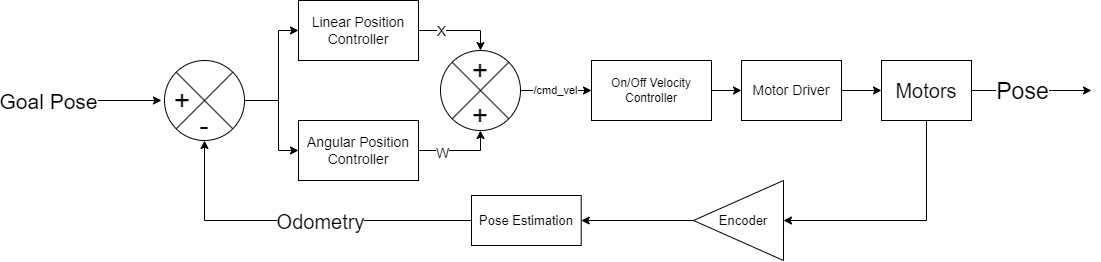

The diagram above was exported from draw.io. Its source (the exported page's mxGraphModel, read from the mxfile embedded in the PNG):
<mxGraphModel dx="1323" dy="688" grid="1" gridSize="10" guides="1" tooltips="1" connect="1" arrows="1" fold="1" page="1" pageScale="1" pageWidth="850" pageHeight="1100" math="1" shadow="0">
  <root>
    <mxCell id="0" />
    <mxCell id="1" parent="0" />
    <mxCell id="cjaMDJF_FV3TBmMkhMj4-3" value="" style="endArrow=classic;html=1;rounded=0;" parent="1" edge="1">
      <mxGeometry width="50" height="50" relative="1" as="geometry">
        <mxPoint x="170" y="280" as="sourcePoint" />
        <mxPoint x="250" y="280" as="targetPoint" />
      </mxGeometry>
    </mxCell>
    <mxCell id="cjaMDJF_FV3TBmMkhMj4-14" value="Goal Pose" style="edgeLabel;html=1;align=center;verticalAlign=middle;resizable=0;points=[];fontSize=21;" parent="cjaMDJF_FV3TBmMkhMj4-3" vertex="1" connectable="0">
      <mxGeometry x="-0.4" y="-4" relative="1" as="geometry">
        <mxPoint x="-57" y="-4" as="offset" />
      </mxGeometry>
    </mxCell>
    <mxCell id="cjaMDJF_FV3TBmMkhMj4-6" style="edgeStyle=orthogonalEdgeStyle;rounded=0;orthogonalLoop=1;jettySize=auto;html=1;exitX=0;exitY=0.5;exitDx=0;exitDy=0;entryX=0.5;entryY=1;entryDx=0;entryDy=0;" parent="1" source="cjaMDJF_FV3TBmMkhMj4-36" target="cjaMDJF_FV3TBmMkhMj4-5" edge="1">
      <mxGeometry relative="1" as="geometry" />
    </mxCell>
    <mxCell id="cjaMDJF_FV3TBmMkhMj4-13" value="Odometry" style="edgeLabel;html=1;align=center;verticalAlign=middle;resizable=0;points=[];fontSize=20;" parent="cjaMDJF_FV3TBmMkhMj4-6" vertex="1" connectable="0">
      <mxGeometry x="-0.6" y="3" relative="1" as="geometry">
        <mxPoint x="-82" y="-3" as="offset" />
      </mxGeometry>
    </mxCell>
    <mxCell id="cjaMDJF_FV3TBmMkhMj4-5" value="" style="shape=sumEllipse;perimeter=ellipsePerimeter;whiteSpace=wrap;html=1;backgroundOutline=1;" parent="1" vertex="1">
      <mxGeometry x="253" y="240" width="80" height="80" as="geometry" />
    </mxCell>
    <mxCell id="cjaMDJF_FV3TBmMkhMj4-17" style="edgeStyle=orthogonalEdgeStyle;rounded=0;orthogonalLoop=1;jettySize=auto;html=1;entryX=0;entryY=0.5;entryDx=0;entryDy=0;fontSize=14;" parent="1" target="cjaMDJF_FV3TBmMkhMj4-15" edge="1">
      <mxGeometry relative="1" as="geometry">
        <mxPoint x="367" y="280" as="sourcePoint" />
        <Array as="points">
          <mxPoint x="367" y="210" />
        </Array>
      </mxGeometry>
    </mxCell>
    <mxCell id="cjaMDJF_FV3TBmMkhMj4-18" style="edgeStyle=orthogonalEdgeStyle;rounded=0;orthogonalLoop=1;jettySize=auto;html=1;fontSize=14;exitX=1;exitY=0.5;exitDx=0;exitDy=0;" parent="1" source="cjaMDJF_FV3TBmMkhMj4-5" target="cjaMDJF_FV3TBmMkhMj4-16" edge="1">
      <mxGeometry relative="1" as="geometry">
        <Array as="points">
          <mxPoint x="367" y="280" />
          <mxPoint x="367" y="330" />
        </Array>
        <mxPoint x="350" y="150" as="sourcePoint" />
      </mxGeometry>
    </mxCell>
    <mxCell id="gD1Lfu7AApjpnDY8fLxF-1" style="edgeStyle=orthogonalEdgeStyle;rounded=0;orthogonalLoop=1;jettySize=auto;html=1;exitX=1;exitY=0.5;exitDx=0;exitDy=0;entryX=0;entryY=0.5;entryDx=0;entryDy=0;" edge="1" parent="1" source="cjaMDJF_FV3TBmMkhMj4-8" target="cjaMDJF_FV3TBmMkhMj4-19">
      <mxGeometry relative="1" as="geometry" />
    </mxCell>
    <mxCell id="cjaMDJF_FV3TBmMkhMj4-8" value="On/Off Velocity Controller" style="rounded=0;whiteSpace=wrap;html=1;" parent="1" vertex="1">
      <mxGeometry x="680" y="240" width="120" height="60" as="geometry" />
    </mxCell>
    <mxCell id="cjaMDJF_FV3TBmMkhMj4-11" value="+" style="text;html=1;strokeColor=none;fillColor=none;align=center;verticalAlign=middle;whiteSpace=wrap;rounded=0;fontSize=28;" parent="1" vertex="1">
      <mxGeometry x="241" y="265" width="60" height="30" as="geometry" />
    </mxCell>
    <mxCell id="cjaMDJF_FV3TBmMkhMj4-12" value="-" style="text;html=1;strokeColor=none;fillColor=none;align=center;verticalAlign=middle;whiteSpace=wrap;rounded=0;fontSize=28;" parent="1" vertex="1">
      <mxGeometry x="263" y="290" width="60" height="30" as="geometry" />
    </mxCell>
    <mxCell id="cjaMDJF_FV3TBmMkhMj4-23" style="edgeStyle=orthogonalEdgeStyle;rounded=0;orthogonalLoop=1;jettySize=auto;html=1;exitX=1;exitY=0.5;exitDx=0;exitDy=0;entryX=0.5;entryY=0;entryDx=0;entryDy=0;fontSize=14;" parent="1" source="cjaMDJF_FV3TBmMkhMj4-15" target="cjaMDJF_FV3TBmMkhMj4-20" edge="1">
      <mxGeometry relative="1" as="geometry" />
    </mxCell>
    <mxCell id="cjaMDJF_FV3TBmMkhMj4-27" value="X" style="edgeLabel;html=1;align=center;verticalAlign=middle;resizable=0;points=[];fontSize=14;" parent="cjaMDJF_FV3TBmMkhMj4-23" vertex="1" connectable="0">
      <mxGeometry x="-0.4913" relative="1" as="geometry">
        <mxPoint as="offset" />
      </mxGeometry>
    </mxCell>
    <mxCell id="cjaMDJF_FV3TBmMkhMj4-15" value="Linear Position Controller" style="rounded=0;whiteSpace=wrap;html=1;fontSize=14;" parent="1" vertex="1">
      <mxGeometry x="387" y="180" width="120" height="60" as="geometry" />
    </mxCell>
    <mxCell id="cjaMDJF_FV3TBmMkhMj4-24" style="edgeStyle=orthogonalEdgeStyle;rounded=0;orthogonalLoop=1;jettySize=auto;html=1;exitX=1;exitY=0.5;exitDx=0;exitDy=0;entryX=0.5;entryY=1;entryDx=0;entryDy=0;fontSize=14;" parent="1" source="cjaMDJF_FV3TBmMkhMj4-16" target="cjaMDJF_FV3TBmMkhMj4-22" edge="1">
      <mxGeometry relative="1" as="geometry" />
    </mxCell>
    <mxCell id="cjaMDJF_FV3TBmMkhMj4-26" value="W" style="edgeLabel;html=1;align=center;verticalAlign=middle;resizable=0;points=[];fontSize=14;" parent="cjaMDJF_FV3TBmMkhMj4-24" vertex="1" connectable="0">
      <mxGeometry x="-0.4448" y="-2" relative="1" as="geometry">
        <mxPoint as="offset" />
      </mxGeometry>
    </mxCell>
    <mxCell id="cjaMDJF_FV3TBmMkhMj4-16" value="Angular Position Controller" style="rounded=0;whiteSpace=wrap;html=1;fontSize=14;" parent="1" vertex="1">
      <mxGeometry x="387" y="300" width="120" height="60" as="geometry" />
    </mxCell>
    <mxCell id="cjaMDJF_FV3TBmMkhMj4-32" style="edgeStyle=orthogonalEdgeStyle;rounded=0;orthogonalLoop=1;jettySize=auto;html=1;entryX=0;entryY=0.5;entryDx=0;entryDy=0;fontSize=20;exitX=1;exitY=0.5;exitDx=0;exitDy=0;" parent="1" source="cjaMDJF_FV3TBmMkhMj4-19" target="cjaMDJF_FV3TBmMkhMj4-31" edge="1">
      <mxGeometry relative="1" as="geometry">
        <mxPoint x="920" y="200" as="sourcePoint" />
      </mxGeometry>
    </mxCell>
    <mxCell id="cjaMDJF_FV3TBmMkhMj4-19" value="Motor Driver" style="rounded=0;whiteSpace=wrap;html=1;fontSize=14;" parent="1" vertex="1">
      <mxGeometry x="830" y="240" width="100" height="60" as="geometry" />
    </mxCell>
    <mxCell id="gD1Lfu7AApjpnDY8fLxF-2" value="/cmd_vel" style="edgeStyle=orthogonalEdgeStyle;rounded=0;orthogonalLoop=1;jettySize=auto;html=1;exitX=1;exitY=0.5;exitDx=0;exitDy=0;entryX=0;entryY=0.5;entryDx=0;entryDy=0;" edge="1" parent="1" source="cjaMDJF_FV3TBmMkhMj4-20" target="cjaMDJF_FV3TBmMkhMj4-8">
      <mxGeometry relative="1" as="geometry" />
    </mxCell>
    <mxCell id="cjaMDJF_FV3TBmMkhMj4-20" value="" style="shape=sumEllipse;perimeter=ellipsePerimeter;whiteSpace=wrap;html=1;backgroundOutline=1;" parent="1" vertex="1">
      <mxGeometry x="529" y="230" width="80" height="80" as="geometry" />
    </mxCell>
    <mxCell id="cjaMDJF_FV3TBmMkhMj4-21" value="+" style="text;html=1;strokeColor=none;fillColor=none;align=center;verticalAlign=middle;whiteSpace=wrap;rounded=0;fontSize=28;" parent="1" vertex="1">
      <mxGeometry x="539" y="235" width="60" height="30" as="geometry" />
    </mxCell>
    <mxCell id="cjaMDJF_FV3TBmMkhMj4-22" value="+" style="text;html=1;strokeColor=none;fillColor=none;align=center;verticalAlign=middle;whiteSpace=wrap;rounded=0;fontSize=28;" parent="1" vertex="1">
      <mxGeometry x="539" y="280" width="60" height="30" as="geometry" />
    </mxCell>
    <mxCell id="cjaMDJF_FV3TBmMkhMj4-33" style="edgeStyle=orthogonalEdgeStyle;rounded=0;orthogonalLoop=1;jettySize=auto;html=1;exitX=0.5;exitY=1;exitDx=0;exitDy=0;entryX=0;entryY=0.5;entryDx=0;entryDy=0;fontSize=20;" parent="1" source="cjaMDJF_FV3TBmMkhMj4-31" target="cjaMDJF_FV3TBmMkhMj4-4" edge="1">
      <mxGeometry relative="1" as="geometry" />
    </mxCell>
    <mxCell id="cjaMDJF_FV3TBmMkhMj4-41" style="edgeStyle=orthogonalEdgeStyle;rounded=0;orthogonalLoop=1;jettySize=auto;html=1;exitX=1;exitY=0.5;exitDx=0;exitDy=0;fontSize=13;" parent="1" source="cjaMDJF_FV3TBmMkhMj4-31" edge="1">
      <mxGeometry relative="1" as="geometry">
        <mxPoint x="1180" y="270" as="targetPoint" />
        <Array as="points">
          <mxPoint x="1140" y="270" />
          <mxPoint x="1140" y="270" />
        </Array>
      </mxGeometry>
    </mxCell>
    <mxCell id="cjaMDJF_FV3TBmMkhMj4-42" value="Pose" style="edgeLabel;html=1;align=center;verticalAlign=middle;resizable=0;points=[];fontSize=23;" parent="cjaMDJF_FV3TBmMkhMj4-41" vertex="1" connectable="0">
      <mxGeometry x="-0.1785" relative="1" as="geometry">
        <mxPoint as="offset" />
      </mxGeometry>
    </mxCell>
    <mxCell id="cjaMDJF_FV3TBmMkhMj4-31" value="Motors" style="rounded=0;whiteSpace=wrap;html=1;fontSize=20;" parent="1" vertex="1">
      <mxGeometry x="970" y="240" width="90" height="60" as="geometry" />
    </mxCell>
    <mxCell id="cjaMDJF_FV3TBmMkhMj4-35" value="" style="group" parent="1" vertex="1" connectable="0">
      <mxGeometry x="782" y="360" width="90" height="80" as="geometry" />
    </mxCell>
    <mxCell id="cjaMDJF_FV3TBmMkhMj4-4" value="" style="triangle;whiteSpace=wrap;html=1;rotation=-180;" parent="cjaMDJF_FV3TBmMkhMj4-35" vertex="1">
      <mxGeometry width="90" height="80" as="geometry" />
    </mxCell>
    <mxCell id="cjaMDJF_FV3TBmMkhMj4-34" value="Encoder" style="text;html=1;strokeColor=none;fillColor=none;align=center;verticalAlign=middle;whiteSpace=wrap;rounded=0;fontSize=13;" parent="cjaMDJF_FV3TBmMkhMj4-35" vertex="1">
      <mxGeometry x="20" y="25" width="60" height="30" as="geometry" />
    </mxCell>
    <mxCell id="cjaMDJF_FV3TBmMkhMj4-36" value="Pose Estimation" style="rounded=0;whiteSpace=wrap;html=1;fontSize=13;" parent="1" vertex="1">
      <mxGeometry x="560" y="375" width="109.72" height="50" as="geometry" />
    </mxCell>
    <mxCell id="cjaMDJF_FV3TBmMkhMj4-39" style="edgeStyle=orthogonalEdgeStyle;rounded=0;orthogonalLoop=1;jettySize=auto;html=1;exitX=1;exitY=0.5;exitDx=0;exitDy=0;entryX=1;entryY=0.5;entryDx=0;entryDy=0;fontSize=13;" parent="1" source="cjaMDJF_FV3TBmMkhMj4-4" target="cjaMDJF_FV3TBmMkhMj4-36" edge="1">
      <mxGeometry relative="1" as="geometry" />
    </mxCell>
  </root>
</mxGraphModel>